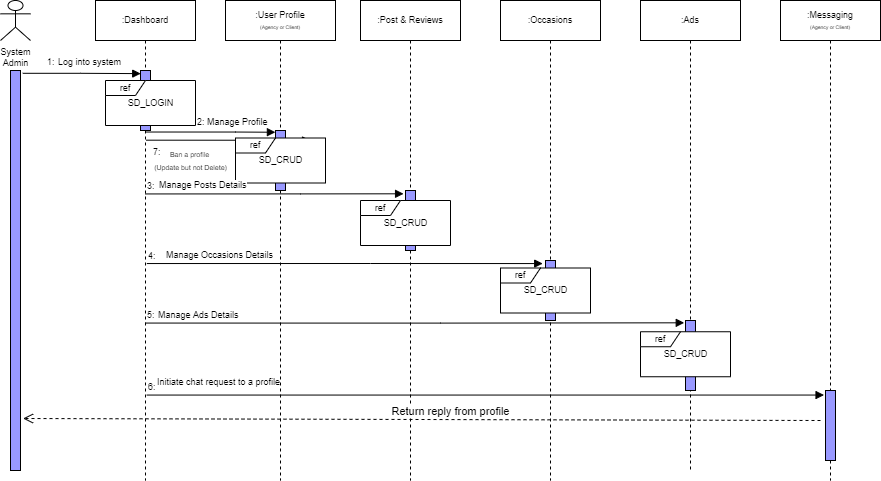

The diagram above was exported from draw.io. Its source (the exported page's mxGraphModel, read from the mxfile embedded in the PNG):
<mxGraphModel dx="521" dy="285" grid="1" gridSize="10" guides="1" tooltips="1" connect="1" arrows="1" fold="1" page="1" pageScale="1" pageWidth="850" pageHeight="1100" math="0" shadow="0">
  <root>
    <mxCell id="0" />
    <mxCell id="1" parent="0" />
    <mxCell id="uQm4gpYGAPO8f3vMWi59-1" value=":Dashboard" style="shape=umlLifeline;perimeter=lifelinePerimeter;whiteSpace=wrap;html=1;container=1;collapsible=0;recursiveResize=0;outlineConnect=0;shadow=0;sketch=0;fontSize=9;" vertex="1" parent="1">
      <mxGeometry x="175" y="40" width="100" height="480" as="geometry" />
    </mxCell>
    <mxCell id="uQm4gpYGAPO8f3vMWi59-2" value="" style="html=1;points=[];perimeter=orthogonalPerimeter;rounded=0;shadow=0;glass=0;sketch=0;strokeColor=#000000;fillColor=#9999FF;fontSize=9;" vertex="1" parent="uQm4gpYGAPO8f3vMWi59-1">
      <mxGeometry x="45" y="70" width="10" height="60" as="geometry" />
    </mxCell>
    <mxCell id="uQm4gpYGAPO8f3vMWi59-3" value="" style="whiteSpace=wrap;html=1;fontSize=9;strokeColor=none;fillColor=default;" vertex="1" parent="uQm4gpYGAPO8f3vMWi59-1">
      <mxGeometry x="10" y="80" width="90" height="45" as="geometry" />
    </mxCell>
    <mxCell id="uQm4gpYGAPO8f3vMWi59-4" value="ref" style="shape=umlFrame;whiteSpace=wrap;html=1;fontSize=9;strokeColor=#000000;fillColor=default;width=40;height=15;" vertex="1" parent="uQm4gpYGAPO8f3vMWi59-1">
      <mxGeometry x="10" y="80" width="90" height="45" as="geometry" />
    </mxCell>
    <mxCell id="uQm4gpYGAPO8f3vMWi59-5" value="SD_LOGIN" style="text;html=1;align=center;verticalAlign=middle;resizable=0;points=[];autosize=1;strokeColor=none;fillColor=none;fontSize=9;" vertex="1" parent="uQm4gpYGAPO8f3vMWi59-1">
      <mxGeometry x="25" y="92.5" width="60" height="20" as="geometry" />
    </mxCell>
    <mxCell id="uQm4gpYGAPO8f3vMWi59-46" value="&lt;font style=&quot;font-size: 7px&quot;&gt;Ban a profile &lt;br&gt;(Update but not Delete)&lt;/font&gt;" style="endArrow=block;endFill=1;html=1;edgeStyle=orthogonalEdgeStyle;align=center;verticalAlign=top;rounded=0;exitX=0.505;exitY=0.291;exitDx=0;exitDy=0;exitPerimeter=0;" edge="1" parent="uQm4gpYGAPO8f3vMWi59-1" source="uQm4gpYGAPO8f3vMWi59-1">
      <mxGeometry x="-0.46" relative="1" as="geometry">
        <mxPoint x="55" y="140" as="sourcePoint" />
        <mxPoint x="215" y="140" as="targetPoint" />
        <mxPoint as="offset" />
      </mxGeometry>
    </mxCell>
    <mxCell id="uQm4gpYGAPO8f3vMWi59-47" value="&lt;font style=&quot;font-size: 9px&quot;&gt;7:&lt;/font&gt;" style="edgeLabel;resizable=0;html=1;align=left;verticalAlign=bottom;" connectable="0" vertex="1" parent="uQm4gpYGAPO8f3vMWi59-46">
      <mxGeometry x="-1" relative="1" as="geometry">
        <mxPoint x="5" y="20" as="offset" />
      </mxGeometry>
    </mxCell>
    <mxCell id="uQm4gpYGAPO8f3vMWi59-6" value=":User Profile&lt;br&gt;&lt;font style=&quot;font-size: 5px&quot;&gt;(Agency or Client)&lt;/font&gt;" style="shape=umlLifeline;perimeter=lifelinePerimeter;whiteSpace=wrap;html=1;container=1;collapsible=0;recursiveResize=0;outlineConnect=0;shadow=0;sketch=0;fontSize=9;" vertex="1" parent="1">
      <mxGeometry x="305" y="40" width="110" height="480" as="geometry" />
    </mxCell>
    <mxCell id="uQm4gpYGAPO8f3vMWi59-7" value="" style="html=1;points=[];perimeter=orthogonalPerimeter;rounded=0;shadow=0;glass=0;sketch=0;strokeColor=#000000;fillColor=#9999FF;fontSize=9;" vertex="1" parent="uQm4gpYGAPO8f3vMWi59-6">
      <mxGeometry x="50" y="130" width="10" height="60" as="geometry" />
    </mxCell>
    <mxCell id="uQm4gpYGAPO8f3vMWi59-8" value="" style="whiteSpace=wrap;html=1;fontSize=9;strokeColor=none;fillColor=default;" vertex="1" parent="uQm4gpYGAPO8f3vMWi59-6">
      <mxGeometry x="10" y="137.5" width="90" height="45" as="geometry" />
    </mxCell>
    <mxCell id="uQm4gpYGAPO8f3vMWi59-9" value="ref" style="shape=umlFrame;whiteSpace=wrap;html=1;fontSize=9;strokeColor=#000000;fillColor=default;width=40;height=15;" vertex="1" parent="uQm4gpYGAPO8f3vMWi59-6">
      <mxGeometry x="10" y="137.5" width="90" height="45" as="geometry" />
    </mxCell>
    <mxCell id="uQm4gpYGAPO8f3vMWi59-10" value="SD_CRUD" style="text;html=1;align=center;verticalAlign=middle;resizable=0;points=[];autosize=1;strokeColor=none;fillColor=none;fontSize=9;" vertex="1" parent="uQm4gpYGAPO8f3vMWi59-6">
      <mxGeometry x="25" y="150" width="60" height="20" as="geometry" />
    </mxCell>
    <mxCell id="uQm4gpYGAPO8f3vMWi59-11" value="System&lt;br style=&quot;font-size: 9px&quot;&gt;Admin" style="shape=umlActor;verticalLabelPosition=bottom;verticalAlign=top;html=1;rounded=0;shadow=0;glass=0;sketch=0;strokeColor=#000000;fillColor=none;fontSize=9;" vertex="1" parent="1">
      <mxGeometry x="80" y="40" width="30" height="40" as="geometry" />
    </mxCell>
    <mxCell id="uQm4gpYGAPO8f3vMWi59-12" value="" style="html=1;points=[];perimeter=orthogonalPerimeter;rounded=0;shadow=0;glass=0;sketch=0;strokeColor=#000000;fillColor=#9999FF;fontSize=9;" vertex="1" parent="1">
      <mxGeometry x="90" y="110" width="10" height="400" as="geometry" />
    </mxCell>
    <mxCell id="uQm4gpYGAPO8f3vMWi59-13" value=":Post &amp;amp; Reviews" style="shape=umlLifeline;perimeter=lifelinePerimeter;whiteSpace=wrap;html=1;container=1;collapsible=0;recursiveResize=0;outlineConnect=0;shadow=0;sketch=0;fontSize=9;" vertex="1" parent="1">
      <mxGeometry x="440" y="40" width="100" height="480" as="geometry" />
    </mxCell>
    <mxCell id="uQm4gpYGAPO8f3vMWi59-14" value="" style="html=1;points=[];perimeter=orthogonalPerimeter;rounded=0;shadow=0;glass=0;sketch=0;strokeColor=#000000;fillColor=#9999FF;fontSize=9;" vertex="1" parent="uQm4gpYGAPO8f3vMWi59-13">
      <mxGeometry x="45" y="190" width="10" height="60" as="geometry" />
    </mxCell>
    <mxCell id="uQm4gpYGAPO8f3vMWi59-15" value="" style="whiteSpace=wrap;html=1;fontSize=9;strokeColor=none;fillColor=default;" vertex="1" parent="uQm4gpYGAPO8f3vMWi59-13">
      <mxGeometry y="200" width="90" height="45" as="geometry" />
    </mxCell>
    <mxCell id="uQm4gpYGAPO8f3vMWi59-16" value="ref" style="shape=umlFrame;whiteSpace=wrap;html=1;fontSize=9;strokeColor=#000000;fillColor=default;width=40;height=15;" vertex="1" parent="uQm4gpYGAPO8f3vMWi59-13">
      <mxGeometry y="200" width="90" height="45" as="geometry" />
    </mxCell>
    <mxCell id="uQm4gpYGAPO8f3vMWi59-17" value="SD_CRUD" style="text;html=1;align=center;verticalAlign=middle;resizable=0;points=[];autosize=1;strokeColor=none;fillColor=none;fontSize=9;" vertex="1" parent="uQm4gpYGAPO8f3vMWi59-13">
      <mxGeometry x="15" y="212.5" width="60" height="20" as="geometry" />
    </mxCell>
    <mxCell id="uQm4gpYGAPO8f3vMWi59-18" value=":Occasions" style="shape=umlLifeline;perimeter=lifelinePerimeter;whiteSpace=wrap;html=1;container=1;collapsible=0;recursiveResize=0;outlineConnect=0;shadow=0;sketch=0;fontSize=9;" vertex="1" parent="1">
      <mxGeometry x="580" y="40" width="100" height="480" as="geometry" />
    </mxCell>
    <mxCell id="uQm4gpYGAPO8f3vMWi59-19" value="" style="html=1;points=[];perimeter=orthogonalPerimeter;rounded=0;shadow=0;glass=0;sketch=0;strokeColor=#000000;fillColor=#9999FF;fontSize=9;" vertex="1" parent="uQm4gpYGAPO8f3vMWi59-18">
      <mxGeometry x="45" y="260" width="10" height="60" as="geometry" />
    </mxCell>
    <mxCell id="uQm4gpYGAPO8f3vMWi59-20" value="" style="whiteSpace=wrap;html=1;fontSize=9;strokeColor=none;fillColor=default;" vertex="1" parent="uQm4gpYGAPO8f3vMWi59-18">
      <mxGeometry y="267.5" width="90" height="45" as="geometry" />
    </mxCell>
    <mxCell id="uQm4gpYGAPO8f3vMWi59-21" value="ref" style="shape=umlFrame;whiteSpace=wrap;html=1;fontSize=9;strokeColor=#000000;fillColor=default;width=40;height=15;" vertex="1" parent="uQm4gpYGAPO8f3vMWi59-18">
      <mxGeometry y="267.5" width="90" height="45" as="geometry" />
    </mxCell>
    <mxCell id="uQm4gpYGAPO8f3vMWi59-22" value="SD_CRUD" style="text;html=1;align=center;verticalAlign=middle;resizable=0;points=[];autosize=1;strokeColor=none;fillColor=none;fontSize=9;" vertex="1" parent="uQm4gpYGAPO8f3vMWi59-18">
      <mxGeometry x="15" y="280" width="60" height="20" as="geometry" />
    </mxCell>
    <mxCell id="uQm4gpYGAPO8f3vMWi59-23" value=":Ads" style="shape=umlLifeline;perimeter=lifelinePerimeter;whiteSpace=wrap;html=1;container=1;collapsible=0;recursiveResize=0;outlineConnect=0;shadow=0;sketch=0;fontSize=9;" vertex="1" parent="1">
      <mxGeometry x="720" y="40" width="100" height="470" as="geometry" />
    </mxCell>
    <mxCell id="uQm4gpYGAPO8f3vMWi59-24" value="" style="html=1;points=[];perimeter=orthogonalPerimeter;rounded=0;shadow=0;glass=0;sketch=0;strokeColor=#000000;fillColor=#9999FF;fontSize=9;" vertex="1" parent="uQm4gpYGAPO8f3vMWi59-23">
      <mxGeometry x="45" y="320" width="10" height="70" as="geometry" />
    </mxCell>
    <mxCell id="uQm4gpYGAPO8f3vMWi59-25" value="" style="whiteSpace=wrap;html=1;fontSize=9;strokeColor=none;fillColor=default;" vertex="1" parent="uQm4gpYGAPO8f3vMWi59-23">
      <mxGeometry y="331.25" width="90" height="45" as="geometry" />
    </mxCell>
    <mxCell id="uQm4gpYGAPO8f3vMWi59-26" value="ref" style="shape=umlFrame;whiteSpace=wrap;html=1;fontSize=9;strokeColor=#000000;fillColor=default;width=40;height=15;" vertex="1" parent="uQm4gpYGAPO8f3vMWi59-23">
      <mxGeometry y="331.25" width="90" height="45" as="geometry" />
    </mxCell>
    <mxCell id="uQm4gpYGAPO8f3vMWi59-27" value="SD_CRUD" style="text;html=1;align=center;verticalAlign=middle;resizable=0;points=[];autosize=1;strokeColor=none;fillColor=none;fontSize=9;" vertex="1" parent="uQm4gpYGAPO8f3vMWi59-23">
      <mxGeometry x="15" y="343.75" width="60" height="20" as="geometry" />
    </mxCell>
    <mxCell id="uQm4gpYGAPO8f3vMWi59-28" value=":Messaging&lt;br&gt;&lt;span style=&quot;font-size: 5px&quot;&gt;(Agency or Client)&lt;/span&gt;" style="shape=umlLifeline;perimeter=lifelinePerimeter;whiteSpace=wrap;html=1;container=1;collapsible=0;recursiveResize=0;outlineConnect=0;shadow=0;sketch=0;fontSize=9;" vertex="1" parent="1">
      <mxGeometry x="860" y="40" width="100" height="480" as="geometry" />
    </mxCell>
    <mxCell id="uQm4gpYGAPO8f3vMWi59-29" value="" style="html=1;points=[];perimeter=orthogonalPerimeter;rounded=0;shadow=0;glass=0;sketch=0;strokeColor=#000000;fillColor=#9999FF;fontSize=9;" vertex="1" parent="uQm4gpYGAPO8f3vMWi59-28">
      <mxGeometry x="45" y="390" width="10" height="70" as="geometry" />
    </mxCell>
    <mxCell id="uQm4gpYGAPO8f3vMWi59-33" value="Log into system" style="endArrow=block;endFill=1;html=1;edgeStyle=orthogonalEdgeStyle;align=left;verticalAlign=top;rounded=0;fontSize=9;entryX=0.022;entryY=0.052;entryDx=0;entryDy=0;entryPerimeter=0;exitX=1.225;exitY=0.007;exitDx=0;exitDy=0;exitPerimeter=0;" edge="1" parent="1" source="uQm4gpYGAPO8f3vMWi59-12" target="uQm4gpYGAPO8f3vMWi59-2">
      <mxGeometry x="-0.4363" y="23" relative="1" as="geometry">
        <mxPoint x="105" y="150" as="sourcePoint" />
        <mxPoint x="189.5200000000001" y="129.66000000000003" as="targetPoint" />
        <mxPoint as="offset" />
      </mxGeometry>
    </mxCell>
    <mxCell id="uQm4gpYGAPO8f3vMWi59-34" value="1:" style="edgeLabel;resizable=0;html=1;align=left;verticalAlign=bottom;fontSize=9;" connectable="0" vertex="1" parent="uQm4gpYGAPO8f3vMWi59-33">
      <mxGeometry x="-1" relative="1" as="geometry">
        <mxPoint x="23" y="-3" as="offset" />
      </mxGeometry>
    </mxCell>
    <mxCell id="uQm4gpYGAPO8f3vMWi59-35" value="&lt;span style=&quot;font-size: 9px;&quot;&gt;Manage Profile&lt;/span&gt;" style="endArrow=block;endFill=1;html=1;edgeStyle=orthogonalEdgeStyle;align=left;verticalAlign=top;rounded=0;fontSize=9;entryX=-0.01;entryY=0.029;entryDx=0;entryDy=0;entryPerimeter=0;exitX=0.51;exitY=0.274;exitDx=0;exitDy=0;exitPerimeter=0;" edge="1" parent="1" source="uQm4gpYGAPO8f3vMWi59-1" target="uQm4gpYGAPO8f3vMWi59-7">
      <mxGeometry x="-0.0864" y="22" relative="1" as="geometry">
        <mxPoint x="225" y="200" as="sourcePoint" />
        <mxPoint x="345" y="200" as="targetPoint" />
        <mxPoint as="offset" />
      </mxGeometry>
    </mxCell>
    <mxCell id="uQm4gpYGAPO8f3vMWi59-36" value="2:" style="edgeLabel;resizable=0;html=1;align=left;verticalAlign=bottom;fontSize=9;strokeColor=#FFFFFF;fillColor=default;" connectable="0" vertex="1" parent="uQm4gpYGAPO8f3vMWi59-35">
      <mxGeometry x="-1" relative="1" as="geometry">
        <mxPoint x="49" y="-2" as="offset" />
      </mxGeometry>
    </mxCell>
    <mxCell id="uQm4gpYGAPO8f3vMWi59-37" value="Manage Posts Details" style="endArrow=block;endFill=1;html=1;edgeStyle=orthogonalEdgeStyle;align=left;verticalAlign=top;rounded=0;fontSize=9;entryX=-0.194;entryY=0.055;entryDx=0;entryDy=0;entryPerimeter=0;exitX=0.499;exitY=0.403;exitDx=0;exitDy=0;exitPerimeter=0;" edge="1" parent="1" source="uQm4gpYGAPO8f3vMWi59-1" target="uQm4gpYGAPO8f3vMWi59-14">
      <mxGeometry x="-0.9048" y="20" relative="1" as="geometry">
        <mxPoint x="225" y="260" as="sourcePoint" />
        <mxPoint x="435" y="260" as="targetPoint" />
        <mxPoint as="offset" />
      </mxGeometry>
    </mxCell>
    <mxCell id="uQm4gpYGAPO8f3vMWi59-38" value="3:" style="edgeLabel;resizable=0;html=1;align=left;verticalAlign=bottom;fontSize=9;strokeColor=default;fillColor=default;" connectable="0" vertex="1" parent="uQm4gpYGAPO8f3vMWi59-37">
      <mxGeometry x="-1" relative="1" as="geometry" />
    </mxCell>
    <mxCell id="uQm4gpYGAPO8f3vMWi59-39" value="Manage Occasions Details" style="endArrow=block;endFill=1;html=1;edgeStyle=orthogonalEdgeStyle;align=left;verticalAlign=top;rounded=0;fontSize=9;entryX=-0.279;entryY=0.051;entryDx=0;entryDy=0;entryPerimeter=0;exitX=0.513;exitY=0.548;exitDx=0;exitDy=0;exitPerimeter=0;" edge="1" parent="1" source="uQm4gpYGAPO8f3vMWi59-1" target="uQm4gpYGAPO8f3vMWi59-19">
      <mxGeometry x="-0.913" y="20" relative="1" as="geometry">
        <mxPoint x="230" y="320" as="sourcePoint" />
        <mxPoint x="575" y="320" as="targetPoint" />
        <mxPoint as="offset" />
      </mxGeometry>
    </mxCell>
    <mxCell id="uQm4gpYGAPO8f3vMWi59-40" value="4:&amp;nbsp;" style="edgeLabel;resizable=0;html=1;align=left;verticalAlign=bottom;fontSize=9;strokeColor=default;fillColor=default;" connectable="0" vertex="1" parent="uQm4gpYGAPO8f3vMWi59-39">
      <mxGeometry x="-1" relative="1" as="geometry" />
    </mxCell>
    <mxCell id="uQm4gpYGAPO8f3vMWi59-41" value="Manage Ads Details" style="endArrow=block;endFill=1;html=1;edgeStyle=orthogonalEdgeStyle;align=left;verticalAlign=top;rounded=0;fontSize=9;entryX=-0.126;entryY=0.033;entryDx=0;entryDy=0;entryPerimeter=0;exitX=0.499;exitY=0.672;exitDx=0;exitDy=0;exitPerimeter=0;" edge="1" parent="1" source="uQm4gpYGAPO8f3vMWi59-1" target="uQm4gpYGAPO8f3vMWi59-24">
      <mxGeometry x="-0.9586" y="20" relative="1" as="geometry">
        <mxPoint x="235" y="390" as="sourcePoint" />
        <mxPoint x="710" y="390" as="targetPoint" />
        <mxPoint as="offset" />
      </mxGeometry>
    </mxCell>
    <mxCell id="uQm4gpYGAPO8f3vMWi59-42" value="5:" style="edgeLabel;resizable=0;html=1;align=left;verticalAlign=bottom;fontSize=9;strokeColor=default;fillColor=default;" connectable="0" vertex="1" parent="uQm4gpYGAPO8f3vMWi59-41">
      <mxGeometry x="-1" relative="1" as="geometry" />
    </mxCell>
    <mxCell id="uQm4gpYGAPO8f3vMWi59-43" value="Initiate chat request to a profile" style="endArrow=block;endFill=1;html=1;edgeStyle=orthogonalEdgeStyle;align=left;verticalAlign=top;rounded=0;fontSize=9;entryX=-0.145;entryY=0.065;entryDx=0;entryDy=0;entryPerimeter=0;exitX=0.511;exitY=0.822;exitDx=0;exitDy=0;exitPerimeter=0;" edge="1" parent="1" source="uQm4gpYGAPO8f3vMWi59-1" target="uQm4gpYGAPO8f3vMWi59-29">
      <mxGeometry x="-0.9737" y="25" relative="1" as="geometry">
        <mxPoint x="225" y="480" as="sourcePoint" />
        <mxPoint x="790" y="470" as="targetPoint" />
        <mxPoint as="offset" />
      </mxGeometry>
    </mxCell>
    <mxCell id="uQm4gpYGAPO8f3vMWi59-44" value="6:" style="edgeLabel;resizable=0;html=1;align=left;verticalAlign=bottom;fontSize=9;strokeColor=default;fillColor=default;" connectable="0" vertex="1" parent="uQm4gpYGAPO8f3vMWi59-43">
      <mxGeometry x="-1" relative="1" as="geometry" />
    </mxCell>
    <mxCell id="uQm4gpYGAPO8f3vMWi59-45" value="Return reply from profile" style="html=1;verticalAlign=bottom;endArrow=open;dashed=1;endSize=8;rounded=0;entryX=1.256;entryY=0.87;entryDx=0;entryDy=0;entryPerimeter=0;" edge="1" parent="1" target="uQm4gpYGAPO8f3vMWi59-12">
      <mxGeometry x="-0.072" y="1" relative="1" as="geometry">
        <mxPoint x="900" y="460" as="sourcePoint" />
        <mxPoint x="820" y="460" as="targetPoint" />
        <mxPoint as="offset" />
      </mxGeometry>
    </mxCell>
  </root>
</mxGraphModel>